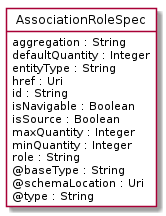

The diagram above was rendered by PlantUML. Its source (embedded in the PNG):
@startuml
hide circle
hide methods
hide stereotype
show <<Enumeration>> stereotype
skinparam class {
   BackgroundColor<<Enumeration>> #E6F5F7
   BackgroundColor<<Ref>> #FFFFE0
   BackgroundColor<<Pivot>> #FFFFFFF
   BackgroundColor<<SimpleType>> #E2F0DA
   BackgroundColor #FCF2E3
}

class AssociationRoleSpec <<Pivot>> {
    aggregation : String
    defaultQuantity : Integer
    entityType : String
    href : Uri
    id : String
    isNavigable : Boolean
    isSource : Boolean
    maxQuantity : Integer
    minQuantity : Integer
    role : String
    @baseType : String
    @schemaLocation : Uri
    @type : String
}


@enduml